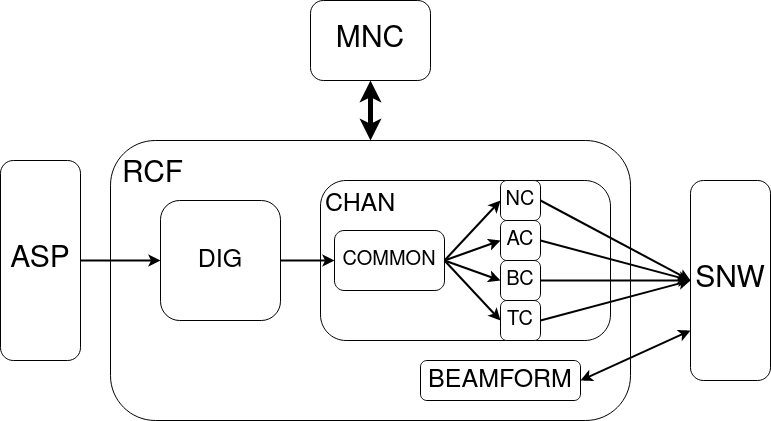

The diagram above was exported from draw.io. Its source (the exported page's mxGraphModel, read from the mxfile embedded in the PNG):
<mxGraphModel dx="1199" dy="1155" grid="1" gridSize="10" guides="1" tooltips="1" connect="1" arrows="1" fold="1" page="1" pageScale="1" pageWidth="827" pageHeight="1169" math="0" shadow="0">
  <root>
    <mxCell id="0" />
    <mxCell id="1" parent="0" />
    <mxCell id="VX7woOWDIY7-YUlKkFhX-1" value="&lt;font style=&quot;font-size: 30px;&quot;&gt;RCF&lt;/font&gt;" style="rounded=1;whiteSpace=wrap;html=1;arcSize=16;horizontal=1;verticalAlign=top;align=left;spacing=12;" parent="1" vertex="1">
      <mxGeometry x="140" y="170" width="520" height="280" as="geometry" />
    </mxCell>
    <mxCell id="VX7woOWDIY7-YUlKkFhX-5" value="&lt;font style=&quot;font-size: 30px;&quot;&gt;SNW&lt;/font&gt;" style="rounded=1;whiteSpace=wrap;html=1;arcSize=16;" parent="1" vertex="1">
      <mxGeometry x="720" y="210" width="80" height="200" as="geometry" />
    </mxCell>
    <mxCell id="VX7woOWDIY7-YUlKkFhX-7" value="&lt;font style=&quot;font-size: 30px;&quot;&gt;MNC&lt;/font&gt;" style="rounded=1;whiteSpace=wrap;html=1;arcSize=16;" parent="1" vertex="1">
      <mxGeometry x="340" y="30" width="120" height="80" as="geometry" />
    </mxCell>
    <mxCell id="VX7woOWDIY7-YUlKkFhX-8" value="" style="endArrow=classic;html=1;rounded=0;exitX=0.5;exitY=1;exitDx=0;exitDy=0;strokeWidth=5;startArrow=classic;startFill=1;entryX=0.5;entryY=0;entryDx=0;entryDy=0;" parent="1" source="VX7woOWDIY7-YUlKkFhX-7" target="VX7woOWDIY7-YUlKkFhX-1" edge="1">
      <mxGeometry width="50" height="50" relative="1" as="geometry">
        <mxPoint x="490" y="250" as="sourcePoint" />
        <mxPoint x="570" y="250" as="targetPoint" />
      </mxGeometry>
    </mxCell>
    <mxCell id="9z3-4my8WMHJWNWPPhDD-1" value="&lt;font style=&quot;font-size: 25px;&quot;&gt;CHAN&lt;/font&gt;" style="rounded=1;whiteSpace=wrap;html=1;arcSize=16;verticalAlign=top;align=left;spacing=5;" vertex="1" parent="1">
      <mxGeometry x="350" y="210" width="290" height="160" as="geometry" />
    </mxCell>
    <mxCell id="9z3-4my8WMHJWNWPPhDD-2" value="&lt;div align=&quot;center&quot;&gt;&lt;font style=&quot;font-size: 25px;&quot;&gt;DIG&lt;/font&gt;&lt;/div&gt;" style="rounded=1;whiteSpace=wrap;html=1;arcSize=16;verticalAlign=middle;align=center;spacing=5;" vertex="1" parent="1">
      <mxGeometry x="190" y="230" width="120" height="120" as="geometry" />
    </mxCell>
    <mxCell id="9z3-4my8WMHJWNWPPhDD-3" value="&lt;div align=&quot;center&quot;&gt;&lt;font style=&quot;font-size: 20px;&quot;&gt;COMMON&lt;/font&gt;&lt;/div&gt;" style="rounded=1;whiteSpace=wrap;html=1;arcSize=16;verticalAlign=middle;align=center;spacing=5;" vertex="1" parent="1">
      <mxGeometry x="364" y="260" width="110" height="60" as="geometry" />
    </mxCell>
    <mxCell id="9z3-4my8WMHJWNWPPhDD-9" style="rounded=0;orthogonalLoop=1;jettySize=auto;html=1;exitX=1;exitY=0.5;exitDx=0;exitDy=0;entryX=0;entryY=0.5;entryDx=0;entryDy=0;strokeWidth=2;" edge="1" parent="1" source="9z3-4my8WMHJWNWPPhDD-4" target="VX7woOWDIY7-YUlKkFhX-5">
      <mxGeometry relative="1" as="geometry" />
    </mxCell>
    <mxCell id="9z3-4my8WMHJWNWPPhDD-4" value="&lt;div align=&quot;center&quot;&gt;&lt;font style=&quot;font-size: 20px;&quot;&gt;NC&lt;/font&gt;&lt;/div&gt;" style="rounded=1;whiteSpace=wrap;html=1;arcSize=16;verticalAlign=middle;align=center;spacing=5;" vertex="1" parent="1">
      <mxGeometry x="530" y="210" width="40" height="40" as="geometry" />
    </mxCell>
    <mxCell id="9z3-4my8WMHJWNWPPhDD-5" value="&lt;div align=&quot;center&quot;&gt;&lt;font style=&quot;font-size: 20px;&quot;&gt;AC&lt;/font&gt;&lt;/div&gt;" style="rounded=1;whiteSpace=wrap;html=1;arcSize=16;verticalAlign=middle;align=center;spacing=5;" vertex="1" parent="1">
      <mxGeometry x="530" y="250" width="40" height="40" as="geometry" />
    </mxCell>
    <mxCell id="9z3-4my8WMHJWNWPPhDD-6" value="&lt;div align=&quot;center&quot;&gt;&lt;font style=&quot;font-size: 20px;&quot;&gt;BC&lt;/font&gt;&lt;/div&gt;" style="rounded=1;whiteSpace=wrap;html=1;arcSize=16;verticalAlign=middle;align=center;spacing=5;" vertex="1" parent="1">
      <mxGeometry x="530" y="290" width="40" height="40" as="geometry" />
    </mxCell>
    <mxCell id="9z3-4my8WMHJWNWPPhDD-7" value="&lt;div align=&quot;center&quot;&gt;&lt;font style=&quot;font-size: 20px;&quot;&gt;TC&lt;/font&gt;&lt;/div&gt;" style="rounded=1;whiteSpace=wrap;html=1;arcSize=16;verticalAlign=middle;align=center;spacing=5;" vertex="1" parent="1">
      <mxGeometry x="530" y="330" width="40" height="40" as="geometry" />
    </mxCell>
    <mxCell id="9z3-4my8WMHJWNWPPhDD-8" value="&lt;font style=&quot;font-size: 25px;&quot;&gt;BEAMFORM&lt;/font&gt;" style="rounded=1;whiteSpace=wrap;html=1;arcSize=16;verticalAlign=middle;align=center;spacing=5;" vertex="1" parent="1">
      <mxGeometry x="450" y="390" width="160" height="40" as="geometry" />
    </mxCell>
    <mxCell id="9z3-4my8WMHJWNWPPhDD-10" style="rounded=0;orthogonalLoop=1;jettySize=auto;html=1;exitX=1;exitY=0.5;exitDx=0;exitDy=0;entryX=0;entryY=0.5;entryDx=0;entryDy=0;strokeWidth=2;" edge="1" parent="1" source="9z3-4my8WMHJWNWPPhDD-5" target="VX7woOWDIY7-YUlKkFhX-5">
      <mxGeometry relative="1" as="geometry">
        <mxPoint x="580" y="240" as="sourcePoint" />
        <mxPoint x="750" y="270" as="targetPoint" />
      </mxGeometry>
    </mxCell>
    <mxCell id="9z3-4my8WMHJWNWPPhDD-11" style="rounded=0;orthogonalLoop=1;jettySize=auto;html=1;exitX=1;exitY=0.5;exitDx=0;exitDy=0;entryX=0;entryY=0.5;entryDx=0;entryDy=0;strokeWidth=2;" edge="1" parent="1" source="9z3-4my8WMHJWNWPPhDD-6" target="VX7woOWDIY7-YUlKkFhX-5">
      <mxGeometry relative="1" as="geometry">
        <mxPoint x="590" y="250" as="sourcePoint" />
        <mxPoint x="760" y="280" as="targetPoint" />
      </mxGeometry>
    </mxCell>
    <mxCell id="9z3-4my8WMHJWNWPPhDD-12" style="rounded=0;orthogonalLoop=1;jettySize=auto;html=1;exitX=1;exitY=0.5;exitDx=0;exitDy=0;entryX=0;entryY=0.5;entryDx=0;entryDy=0;strokeWidth=2;" edge="1" parent="1" source="9z3-4my8WMHJWNWPPhDD-7" target="VX7woOWDIY7-YUlKkFhX-5">
      <mxGeometry relative="1" as="geometry">
        <mxPoint x="600" y="260" as="sourcePoint" />
        <mxPoint x="770" y="290" as="targetPoint" />
      </mxGeometry>
    </mxCell>
    <mxCell id="9z3-4my8WMHJWNWPPhDD-13" style="rounded=0;orthogonalLoop=1;jettySize=auto;html=1;exitX=1;exitY=0.5;exitDx=0;exitDy=0;entryX=0;entryY=0.5;entryDx=0;entryDy=0;strokeWidth=2;" edge="1" parent="1" source="9z3-4my8WMHJWNWPPhDD-3" target="9z3-4my8WMHJWNWPPhDD-4">
      <mxGeometry relative="1" as="geometry">
        <mxPoint x="580" y="360" as="sourcePoint" />
        <mxPoint x="750" y="320" as="targetPoint" />
      </mxGeometry>
    </mxCell>
    <mxCell id="9z3-4my8WMHJWNWPPhDD-14" style="rounded=0;orthogonalLoop=1;jettySize=auto;html=1;exitX=1;exitY=0.5;exitDx=0;exitDy=0;entryX=0;entryY=0.5;entryDx=0;entryDy=0;strokeWidth=2;" edge="1" parent="1" source="9z3-4my8WMHJWNWPPhDD-3" target="9z3-4my8WMHJWNWPPhDD-5">
      <mxGeometry relative="1" as="geometry">
        <mxPoint x="484" y="300" as="sourcePoint" />
        <mxPoint x="540" y="240" as="targetPoint" />
      </mxGeometry>
    </mxCell>
    <mxCell id="9z3-4my8WMHJWNWPPhDD-15" style="rounded=0;orthogonalLoop=1;jettySize=auto;html=1;exitX=1;exitY=0.5;exitDx=0;exitDy=0;entryX=0;entryY=0.5;entryDx=0;entryDy=0;strokeWidth=2;" edge="1" parent="1" source="9z3-4my8WMHJWNWPPhDD-3" target="9z3-4my8WMHJWNWPPhDD-6">
      <mxGeometry relative="1" as="geometry">
        <mxPoint x="494" y="310" as="sourcePoint" />
        <mxPoint x="550" y="250" as="targetPoint" />
      </mxGeometry>
    </mxCell>
    <mxCell id="9z3-4my8WMHJWNWPPhDD-16" style="rounded=0;orthogonalLoop=1;jettySize=auto;html=1;exitX=1;exitY=0.5;exitDx=0;exitDy=0;entryX=0;entryY=0.5;entryDx=0;entryDy=0;strokeWidth=2;" edge="1" parent="1" source="9z3-4my8WMHJWNWPPhDD-3" target="9z3-4my8WMHJWNWPPhDD-7">
      <mxGeometry relative="1" as="geometry">
        <mxPoint x="504" y="320" as="sourcePoint" />
        <mxPoint x="560" y="260" as="targetPoint" />
      </mxGeometry>
    </mxCell>
    <mxCell id="9z3-4my8WMHJWNWPPhDD-17" style="rounded=0;orthogonalLoop=1;jettySize=auto;html=1;exitX=0;exitY=0.75;exitDx=0;exitDy=0;entryX=1;entryY=0.5;entryDx=0;entryDy=0;strokeWidth=2;startArrow=classic;startFill=1;" edge="1" parent="1" source="VX7woOWDIY7-YUlKkFhX-5" target="9z3-4my8WMHJWNWPPhDD-8">
      <mxGeometry relative="1" as="geometry">
        <mxPoint x="580" y="360" as="sourcePoint" />
        <mxPoint x="750" y="320" as="targetPoint" />
      </mxGeometry>
    </mxCell>
    <mxCell id="9z3-4my8WMHJWNWPPhDD-18" style="rounded=0;orthogonalLoop=1;jettySize=auto;html=1;exitX=1;exitY=0.5;exitDx=0;exitDy=0;entryX=0;entryY=0.5;entryDx=0;entryDy=0;strokeWidth=2;" edge="1" parent="1" source="9z3-4my8WMHJWNWPPhDD-2" target="9z3-4my8WMHJWNWPPhDD-3">
      <mxGeometry relative="1" as="geometry">
        <mxPoint x="484" y="300" as="sourcePoint" />
        <mxPoint x="540" y="360" as="targetPoint" />
      </mxGeometry>
    </mxCell>
    <mxCell id="9z3-4my8WMHJWNWPPhDD-19" value="&lt;font style=&quot;font-size: 30px;&quot;&gt;ASP&lt;/font&gt;" style="rounded=1;whiteSpace=wrap;html=1;arcSize=16;" vertex="1" parent="1">
      <mxGeometry x="30" y="190" width="80" height="200" as="geometry" />
    </mxCell>
    <mxCell id="9z3-4my8WMHJWNWPPhDD-20" style="rounded=0;orthogonalLoop=1;jettySize=auto;html=1;exitX=1;exitY=0.5;exitDx=0;exitDy=0;entryX=0;entryY=0.5;entryDx=0;entryDy=0;strokeWidth=2;" edge="1" parent="1" source="9z3-4my8WMHJWNWPPhDD-19" target="9z3-4my8WMHJWNWPPhDD-2">
      <mxGeometry relative="1" as="geometry">
        <mxPoint x="320" y="300" as="sourcePoint" />
        <mxPoint x="374" y="300" as="targetPoint" />
      </mxGeometry>
    </mxCell>
  </root>
</mxGraphModel>